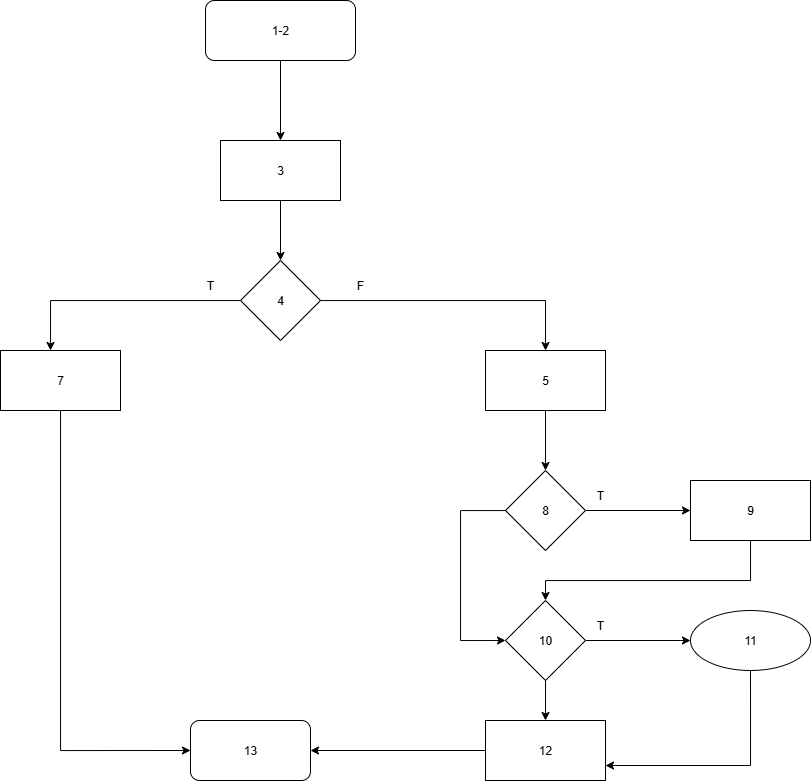

The diagram above was exported from draw.io. Its source (the exported page's mxGraphModel, read from the mxfile embedded in the PNG):
<mxGraphModel dx="1947" dy="555" grid="1" gridSize="10" guides="1" tooltips="1" connect="1" arrows="1" fold="1" page="1" pageScale="1" pageWidth="850" pageHeight="1100" math="0" shadow="0">
  <root>
    <mxCell id="QdPdbEkb7bxynpnQrzd5-0" />
    <mxCell id="QdPdbEkb7bxynpnQrzd5-1" parent="QdPdbEkb7bxynpnQrzd5-0" />
    <mxCell id="-OlezReKp6r8Bgw5g4JC-4" value="" style="edgeStyle=orthogonalEdgeStyle;rounded=0;orthogonalLoop=1;jettySize=auto;html=1;exitX=1;exitY=0.5;exitDx=0;exitDy=0;" parent="QdPdbEkb7bxynpnQrzd5-1" source="-OlezReKp6r8Bgw5g4JC-31" edge="1">
      <mxGeometry relative="1" as="geometry">
        <mxPoint x="435" y="660" as="sourcePoint" />
        <mxPoint x="520" y="660" as="targetPoint" />
        <Array as="points" />
      </mxGeometry>
    </mxCell>
    <mxCell id="-OlezReKp6r8Bgw5g4JC-46" style="edgeStyle=orthogonalEdgeStyle;rounded=0;orthogonalLoop=1;jettySize=auto;html=1;entryX=1;entryY=0.75;entryDx=0;entryDy=0;" parent="QdPdbEkb7bxynpnQrzd5-1" source="QdPdbEkb7bxynpnQrzd5-13" target="-OlezReKp6r8Bgw5g4JC-28" edge="1">
      <mxGeometry relative="1" as="geometry">
        <Array as="points">
          <mxPoint x="580" y="915" />
        </Array>
      </mxGeometry>
    </mxCell>
    <mxCell id="QdPdbEkb7bxynpnQrzd5-13" value="11" style="ellipse;whiteSpace=wrap;html=1;" parent="QdPdbEkb7bxynpnQrzd5-1" vertex="1">
      <mxGeometry x="520" y="760" width="120" height="60" as="geometry" />
    </mxCell>
    <mxCell id="QdPdbEkb7bxynpnQrzd5-22" value="T" style="text;html=1;align=center;verticalAlign=middle;whiteSpace=wrap;rounded=0;" parent="QdPdbEkb7bxynpnQrzd5-1" vertex="1">
      <mxGeometry x="10" y="420" width="60" height="30" as="geometry" />
    </mxCell>
    <mxCell id="QdPdbEkb7bxynpnQrzd5-23" value="F" style="text;html=1;align=center;verticalAlign=middle;whiteSpace=wrap;rounded=0;" parent="QdPdbEkb7bxynpnQrzd5-1" vertex="1">
      <mxGeometry x="160" y="420" width="60" height="30" as="geometry" />
    </mxCell>
    <mxCell id="-OlezReKp6r8Bgw5g4JC-15" value="" style="edgeStyle=orthogonalEdgeStyle;rounded=0;orthogonalLoop=1;jettySize=auto;html=1;" parent="QdPdbEkb7bxynpnQrzd5-1" source="-OlezReKp6r8Bgw5g4JC-12" target="-OlezReKp6r8Bgw5g4JC-14" edge="1">
      <mxGeometry relative="1" as="geometry" />
    </mxCell>
    <mxCell id="-OlezReKp6r8Bgw5g4JC-12" value="1-2" style="rounded=1;whiteSpace=wrap;html=1;glass=0;" parent="QdPdbEkb7bxynpnQrzd5-1" vertex="1">
      <mxGeometry x="35" y="150" width="150" height="60" as="geometry" />
    </mxCell>
    <mxCell id="-OlezReKp6r8Bgw5g4JC-17" value="" style="edgeStyle=orthogonalEdgeStyle;rounded=0;orthogonalLoop=1;jettySize=auto;html=1;" parent="QdPdbEkb7bxynpnQrzd5-1" source="-OlezReKp6r8Bgw5g4JC-14" edge="1">
      <mxGeometry relative="1" as="geometry">
        <mxPoint x="110" y="410" as="targetPoint" />
      </mxGeometry>
    </mxCell>
    <mxCell id="-OlezReKp6r8Bgw5g4JC-14" value="3" style="rounded=0;whiteSpace=wrap;html=1;" parent="QdPdbEkb7bxynpnQrzd5-1" vertex="1">
      <mxGeometry x="50" y="290" width="120" height="60" as="geometry" />
    </mxCell>
    <mxCell id="-OlezReKp6r8Bgw5g4JC-22" style="edgeStyle=orthogonalEdgeStyle;rounded=0;orthogonalLoop=1;jettySize=auto;html=1;entryX=0.5;entryY=0;entryDx=0;entryDy=0;" parent="QdPdbEkb7bxynpnQrzd5-1" source="-OlezReKp6r8Bgw5g4JC-21" edge="1">
      <mxGeometry relative="1" as="geometry">
        <mxPoint x="-120" y="500" as="targetPoint" />
      </mxGeometry>
    </mxCell>
    <mxCell id="-OlezReKp6r8Bgw5g4JC-23" style="edgeStyle=orthogonalEdgeStyle;rounded=0;orthogonalLoop=1;jettySize=auto;html=1;entryX=0.5;entryY=0;entryDx=0;entryDy=0;" parent="QdPdbEkb7bxynpnQrzd5-1" source="-OlezReKp6r8Bgw5g4JC-21" edge="1">
      <mxGeometry relative="1" as="geometry">
        <mxPoint x="375" y="500" as="targetPoint" />
      </mxGeometry>
    </mxCell>
    <mxCell id="-OlezReKp6r8Bgw5g4JC-21" value="4" style="rhombus;whiteSpace=wrap;html=1;" parent="QdPdbEkb7bxynpnQrzd5-1" vertex="1">
      <mxGeometry x="70" y="410" width="80" height="80" as="geometry" />
    </mxCell>
    <mxCell id="-OlezReKp6r8Bgw5g4JC-43" style="edgeStyle=orthogonalEdgeStyle;rounded=0;orthogonalLoop=1;jettySize=auto;html=1;entryX=0;entryY=0.5;entryDx=0;entryDy=0;" parent="QdPdbEkb7bxynpnQrzd5-1" source="-OlezReKp6r8Bgw5g4JC-25" target="-OlezReKp6r8Bgw5g4JC-27" edge="1">
      <mxGeometry relative="1" as="geometry">
        <Array as="points">
          <mxPoint x="-110" y="900" />
        </Array>
      </mxGeometry>
    </mxCell>
    <mxCell id="-OlezReKp6r8Bgw5g4JC-25" value="7" style="rounded=0;whiteSpace=wrap;html=1;" parent="QdPdbEkb7bxynpnQrzd5-1" vertex="1">
      <mxGeometry x="-170" y="500" width="120" height="60" as="geometry" />
    </mxCell>
    <mxCell id="-OlezReKp6r8Bgw5g4JC-27" value="13" style="rounded=1;whiteSpace=wrap;html=1;" parent="QdPdbEkb7bxynpnQrzd5-1" vertex="1">
      <mxGeometry x="20" y="870" width="120" height="60" as="geometry" />
    </mxCell>
    <mxCell id="-OlezReKp6r8Bgw5g4JC-44" style="edgeStyle=orthogonalEdgeStyle;rounded=0;orthogonalLoop=1;jettySize=auto;html=1;" parent="QdPdbEkb7bxynpnQrzd5-1" source="-OlezReKp6r8Bgw5g4JC-28" target="-OlezReKp6r8Bgw5g4JC-27" edge="1">
      <mxGeometry relative="1" as="geometry" />
    </mxCell>
    <mxCell id="-OlezReKp6r8Bgw5g4JC-28" value="12" style="rounded=0;whiteSpace=wrap;html=1;" parent="QdPdbEkb7bxynpnQrzd5-1" vertex="1">
      <mxGeometry x="315" y="870" width="120" height="60" as="geometry" />
    </mxCell>
    <mxCell id="-OlezReKp6r8Bgw5g4JC-32" value="" style="edgeStyle=orthogonalEdgeStyle;rounded=0;orthogonalLoop=1;jettySize=auto;html=1;" parent="QdPdbEkb7bxynpnQrzd5-1" source="-OlezReKp6r8Bgw5g4JC-29" target="-OlezReKp6r8Bgw5g4JC-31" edge="1">
      <mxGeometry relative="1" as="geometry" />
    </mxCell>
    <mxCell id="-OlezReKp6r8Bgw5g4JC-29" value="5" style="rounded=0;whiteSpace=wrap;html=1;" parent="QdPdbEkb7bxynpnQrzd5-1" vertex="1">
      <mxGeometry x="315" y="500" width="120" height="60" as="geometry" />
    </mxCell>
    <mxCell id="-OlezReKp6r8Bgw5g4JC-31" value="8" style="rhombus;whiteSpace=wrap;html=1;" parent="QdPdbEkb7bxynpnQrzd5-1" vertex="1">
      <mxGeometry x="335" y="620" width="80" height="80" as="geometry" />
    </mxCell>
    <mxCell id="-OlezReKp6r8Bgw5g4JC-39" style="edgeStyle=orthogonalEdgeStyle;rounded=0;orthogonalLoop=1;jettySize=auto;html=1;entryX=0.5;entryY=0;entryDx=0;entryDy=0;" parent="QdPdbEkb7bxynpnQrzd5-1" source="-OlezReKp6r8Bgw5g4JC-34" target="-OlezReKp6r8Bgw5g4JC-35" edge="1">
      <mxGeometry relative="1" as="geometry">
        <Array as="points">
          <mxPoint x="580" y="730" />
        </Array>
      </mxGeometry>
    </mxCell>
    <mxCell id="-OlezReKp6r8Bgw5g4JC-34" value="9" style="rounded=0;whiteSpace=wrap;html=1;" parent="QdPdbEkb7bxynpnQrzd5-1" vertex="1">
      <mxGeometry x="520" y="630" width="120" height="60" as="geometry" />
    </mxCell>
    <mxCell id="-OlezReKp6r8Bgw5g4JC-41" value="" style="edgeStyle=orthogonalEdgeStyle;rounded=0;orthogonalLoop=1;jettySize=auto;html=1;" parent="QdPdbEkb7bxynpnQrzd5-1" source="-OlezReKp6r8Bgw5g4JC-35" target="QdPdbEkb7bxynpnQrzd5-13" edge="1">
      <mxGeometry relative="1" as="geometry" />
    </mxCell>
    <mxCell id="-OlezReKp6r8Bgw5g4JC-45" value="" style="edgeStyle=orthogonalEdgeStyle;rounded=0;orthogonalLoop=1;jettySize=auto;html=1;" parent="QdPdbEkb7bxynpnQrzd5-1" source="-OlezReKp6r8Bgw5g4JC-35" target="-OlezReKp6r8Bgw5g4JC-28" edge="1">
      <mxGeometry relative="1" as="geometry" />
    </mxCell>
    <mxCell id="-OlezReKp6r8Bgw5g4JC-35" value="10" style="rhombus;whiteSpace=wrap;html=1;" parent="QdPdbEkb7bxynpnQrzd5-1" vertex="1">
      <mxGeometry x="335" y="750" width="80" height="80" as="geometry" />
    </mxCell>
    <mxCell id="-OlezReKp6r8Bgw5g4JC-38" style="edgeStyle=orthogonalEdgeStyle;rounded=0;orthogonalLoop=1;jettySize=auto;html=1;entryX=0;entryY=0.5;entryDx=0;entryDy=0;" parent="QdPdbEkb7bxynpnQrzd5-1" source="-OlezReKp6r8Bgw5g4JC-31" target="-OlezReKp6r8Bgw5g4JC-35" edge="1">
      <mxGeometry relative="1" as="geometry">
        <Array as="points">
          <mxPoint x="290" y="660" />
          <mxPoint x="290" y="790" />
        </Array>
      </mxGeometry>
    </mxCell>
    <mxCell id="-OlezReKp6r8Bgw5g4JC-47" value="T" style="text;html=1;align=center;verticalAlign=middle;whiteSpace=wrap;rounded=0;" parent="QdPdbEkb7bxynpnQrzd5-1" vertex="1">
      <mxGeometry x="400" y="630" width="60" height="30" as="geometry" />
    </mxCell>
    <mxCell id="-OlezReKp6r8Bgw5g4JC-48" value="T" style="text;html=1;align=center;verticalAlign=middle;whiteSpace=wrap;rounded=0;" parent="QdPdbEkb7bxynpnQrzd5-1" vertex="1">
      <mxGeometry x="400" y="760" width="60" height="30" as="geometry" />
    </mxCell>
  </root>
</mxGraphModel>